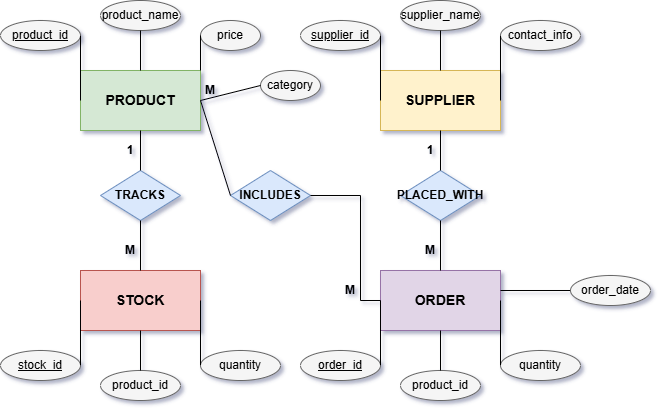

The diagram above was exported from draw.io. Its source (the exported page's mxGraphModel, read from the mxfile embedded in the PNG):
<mxGraphModel dx="788" dy="451" grid="1" gridSize="10" guides="1" tooltips="1" connect="1" arrows="1" fold="1" page="1" pageScale="1" pageWidth="850" pageHeight="1100" background="light-dark(#ffffff, #e9e2e2)" math="0" shadow="1">
  <root>
    <mxCell id="0" />
    <mxCell id="1" parent="0" />
    <mxCell id="product" value="PRODUCT" style="rounded=0;whiteSpace=wrap;html=1;fillColor=#d5e8d4;strokeColor=#82b366;fontStyle=1;fontSize=14;" vertex="1" parent="1">
      <mxGeometry x="100" y="100" width="120" height="60" as="geometry" />
    </mxCell>
    <mxCell id="supplier" value="SUPPLIER" style="rounded=0;whiteSpace=wrap;html=1;fillColor=#fff2cc;strokeColor=#d6b656;fontStyle=1;fontSize=14;" vertex="1" parent="1">
      <mxGeometry x="400" y="100" width="120" height="60" as="geometry" />
    </mxCell>
    <mxCell id="stock" value="STOCK" style="rounded=0;whiteSpace=wrap;html=1;fillColor=#f8cecc;strokeColor=#b85450;fontStyle=1;fontSize=14;" vertex="1" parent="1">
      <mxGeometry x="100" y="300" width="120" height="60" as="geometry" />
    </mxCell>
    <mxCell id="order" value="ORDER" style="rounded=0;whiteSpace=wrap;html=1;fillColor=#e1d5e7;strokeColor=#9673a6;fontStyle=1;fontSize=14;" vertex="1" parent="1">
      <mxGeometry x="400" y="300" width="120" height="60" as="geometry" />
    </mxCell>
    <mxCell id="tracks-rel" value="TRACKS" style="rhombus;whiteSpace=wrap;html=1;fillColor=#dae8fc;strokeColor=#6c8ebf;fontStyle=1;" vertex="1" parent="1">
      <mxGeometry x="120" y="200" width="80" height="50" as="geometry" />
    </mxCell>
    <mxCell id="includes-rel" value="INCLUDES" style="rhombus;whiteSpace=wrap;html=1;fillColor=#dae8fc;strokeColor=#6c8ebf;fontStyle=1;" vertex="1" parent="1">
      <mxGeometry x="250" y="200" width="80" height="50" as="geometry" />
    </mxCell>
    <mxCell id="placed-with-rel" value="PLACED_WITH" style="rhombus;whiteSpace=wrap;html=1;fillColor=#dae8fc;strokeColor=#6c8ebf;fontStyle=1;" vertex="1" parent="1">
      <mxGeometry x="420" y="200" width="80" height="50" as="geometry" />
    </mxCell>
    <mxCell id="product-tracks-line1" value="" style="endArrow=none;html=1;rounded=0;exitX=0.5;exitY=1;exitDx=0;exitDy=0;entryX=0.5;entryY=0;entryDx=0;entryDy=0;" edge="1" parent="1" source="product" target="tracks-rel">
      <mxGeometry width="50" height="50" relative="1" as="geometry">
        <mxPoint x="250" y="250" as="sourcePoint" />
        <mxPoint x="300" y="200" as="targetPoint" />
      </mxGeometry>
    </mxCell>
    <mxCell id="product-tracks-line2" value="" style="endArrow=none;html=1;rounded=0;exitX=0.5;exitY=1;exitDx=0;exitDy=0;entryX=0.5;entryY=0;entryDx=0;entryDy=0;" edge="1" parent="1" source="tracks-rel" target="stock">
      <mxGeometry width="50" height="50" relative="1" as="geometry">
        <mxPoint x="250" y="250" as="sourcePoint" />
        <mxPoint x="300" y="200" as="targetPoint" />
      </mxGeometry>
    </mxCell>
    <mxCell id="product-includes-line1" value="" style="endArrow=none;html=1;rounded=0;exitX=1;exitY=0.5;exitDx=0;exitDy=0;entryX=0;entryY=0.5;entryDx=0;entryDy=0;" edge="1" parent="1" source="product" target="includes-rel">
      <mxGeometry width="50" height="50" relative="1" as="geometry">
        <mxPoint x="250" y="250" as="sourcePoint" />
        <mxPoint x="300" y="200" as="targetPoint" />
      </mxGeometry>
    </mxCell>
    <mxCell id="product-includes-line2" value="" style="endArrow=none;html=1;rounded=0;exitX=1;exitY=0.5;exitDx=0;exitDy=0;entryX=0;entryY=0.5;entryDx=0;entryDy=0;" edge="1" parent="1" source="includes-rel" target="order">
      <mxGeometry width="50" height="50" relative="1" as="geometry">
        <mxPoint x="250" y="250" as="sourcePoint" />
        <mxPoint x="300" y="200" as="targetPoint" />
        <Array as="points">
          <mxPoint x="380" y="225" />
          <mxPoint x="380" y="330" />
        </Array>
      </mxGeometry>
    </mxCell>
    <mxCell id="supplier-placed-line1" value="" style="endArrow=none;html=1;rounded=0;exitX=0.5;exitY=1;exitDx=0;exitDy=0;entryX=0.5;entryY=0;entryDx=0;entryDy=0;" edge="1" parent="1" source="supplier" target="placed-with-rel">
      <mxGeometry width="50" height="50" relative="1" as="geometry">
        <mxPoint x="250" y="250" as="sourcePoint" />
        <mxPoint x="300" y="200" as="targetPoint" />
      </mxGeometry>
    </mxCell>
    <mxCell id="supplier-placed-line2" value="" style="endArrow=none;html=1;rounded=0;exitX=0.5;exitY=1;exitDx=0;exitDy=0;entryX=0.5;entryY=0;entryDx=0;entryDy=0;" edge="1" parent="1" source="placed-with-rel" target="order">
      <mxGeometry width="50" height="50" relative="1" as="geometry">
        <mxPoint x="250" y="250" as="sourcePoint" />
        <mxPoint x="300" y="200" as="targetPoint" />
      </mxGeometry>
    </mxCell>
    <mxCell id="product-stock-1" value="1" style="text;html=1;strokeColor=none;fillColor=none;align=center;verticalAlign=middle;whiteSpace=wrap;rounded=0;fontStyle=1;fontSize=12;" vertex="1" parent="1">
      <mxGeometry x="140" y="170" width="20" height="20" as="geometry" />
    </mxCell>
    <mxCell id="product-stock-m" value="M" style="text;html=1;strokeColor=none;fillColor=none;align=center;verticalAlign=middle;whiteSpace=wrap;rounded=0;fontStyle=1;fontSize=12;" vertex="1" parent="1">
      <mxGeometry x="140" y="270" width="20" height="20" as="geometry" />
    </mxCell>
    <mxCell id="product-order-m1" value="M" style="text;html=1;strokeColor=none;fillColor=none;align=center;verticalAlign=middle;whiteSpace=wrap;rounded=0;fontStyle=1;fontSize=12;" vertex="1" parent="1">
      <mxGeometry x="220" y="110" width="20" height="20" as="geometry" />
    </mxCell>
    <mxCell id="product-order-m2" value="M" style="text;html=1;strokeColor=none;fillColor=none;align=center;verticalAlign=middle;whiteSpace=wrap;rounded=0;fontStyle=1;fontSize=12;" vertex="1" parent="1">
      <mxGeometry x="360" y="310" width="20" height="20" as="geometry" />
    </mxCell>
    <mxCell id="supplier-order-1" value="1" style="text;html=1;strokeColor=none;fillColor=none;align=center;verticalAlign=middle;whiteSpace=wrap;rounded=0;fontStyle=1;fontSize=12;" vertex="1" parent="1">
      <mxGeometry x="440" y="170" width="20" height="20" as="geometry" />
    </mxCell>
    <mxCell id="supplier-order-m" value="M" style="text;html=1;strokeColor=none;fillColor=none;align=center;verticalAlign=middle;whiteSpace=wrap;rounded=0;fontStyle=1;fontSize=12;" vertex="1" parent="1">
      <mxGeometry x="440" y="270" width="20" height="20" as="geometry" />
    </mxCell>
    <mxCell id="product-id" value="product_id" style="ellipse;whiteSpace=wrap;html=1;fillColor=#f5f5f5;strokeColor=#666666;fontStyle=4;" vertex="1" parent="1">
      <mxGeometry x="20" y="50" width="80" height="30" as="geometry" />
    </mxCell>
    <mxCell id="product-name" value="product_name" style="ellipse;whiteSpace=wrap;html=1;fillColor=#f5f5f5;strokeColor=#666666;" vertex="1" parent="1">
      <mxGeometry x="120" y="30" width="80" height="30" as="geometry" />
    </mxCell>
    <mxCell id="product-price" value="price" style="ellipse;whiteSpace=wrap;html=1;fillColor=#f5f5f5;strokeColor=#666666;" vertex="1" parent="1">
      <mxGeometry x="220" y="50" width="60" height="30" as="geometry" />
    </mxCell>
    <mxCell id="product-category" value="category" style="ellipse;whiteSpace=wrap;html=1;fillColor=#f5f5f5;strokeColor=#666666;" vertex="1" parent="1">
      <mxGeometry x="280" y="100" width="60" height="30" as="geometry" />
    </mxCell>
    <mxCell id="supplier-id" value="supplier_id" style="ellipse;whiteSpace=wrap;html=1;fillColor=#f5f5f5;strokeColor=#666666;fontStyle=4;" vertex="1" parent="1">
      <mxGeometry x="320" y="50" width="80" height="30" as="geometry" />
    </mxCell>
    <mxCell id="supplier-name" value="supplier_name" style="ellipse;whiteSpace=wrap;html=1;fillColor=#f5f5f5;strokeColor=#666666;" vertex="1" parent="1">
      <mxGeometry x="420" y="30" width="80" height="30" as="geometry" />
    </mxCell>
    <mxCell id="supplier-contact" value="contact_info" style="ellipse;whiteSpace=wrap;html=1;fillColor=#f5f5f5;strokeColor=#666666;" vertex="1" parent="1">
      <mxGeometry x="520" y="50" width="80" height="30" as="geometry" />
    </mxCell>
    <mxCell id="stock-id" value="stock_id" style="ellipse;whiteSpace=wrap;html=1;fillColor=#f5f5f5;strokeColor=#666666;fontStyle=4;" vertex="1" parent="1">
      <mxGeometry x="20" y="380" width="80" height="30" as="geometry" />
    </mxCell>
    <mxCell id="stock-quantity" value="product_id" style="ellipse;whiteSpace=wrap;html=1;fillColor=#f5f5f5;strokeColor=#666666;" vertex="1" parent="1">
      <mxGeometry x="120" y="400" width="80" height="30" as="geometry" />
    </mxCell>
    <mxCell id="stock-min" value="quantity" style="ellipse;whiteSpace=wrap;html=1;fillColor=#f5f5f5;strokeColor=#666666;" vertex="1" parent="1">
      <mxGeometry x="220" y="380" width="80" height="30" as="geometry" />
    </mxCell>
    <mxCell id="order-id" value="order_id" style="ellipse;whiteSpace=wrap;html=1;fillColor=#f5f5f5;strokeColor=#666666;fontStyle=4;" vertex="1" parent="1">
      <mxGeometry x="320" y="380" width="80" height="30" as="geometry" />
    </mxCell>
    <mxCell id="order-number" value="product_id" style="ellipse;whiteSpace=wrap;html=1;fillColor=#f5f5f5;strokeColor=#666666;" vertex="1" parent="1">
      <mxGeometry x="420" y="400" width="80" height="30" as="geometry" />
    </mxCell>
    <mxCell id="order-total" value="quantity" style="ellipse;whiteSpace=wrap;html=1;fillColor=#f5f5f5;strokeColor=#666666;" vertex="1" parent="1">
      <mxGeometry x="520" y="380" width="80" height="30" as="geometry" />
    </mxCell>
    <mxCell id="prod-id-conn" value="" style="endArrow=none;html=1;rounded=0;exitX=1;exitY=0.5;exitDx=0;exitDy=0;entryX=0;entryY=0.5;entryDx=0;entryDy=0;" edge="1" parent="1" source="product-id" target="product">
      <mxGeometry width="50" height="50" relative="1" as="geometry">
        <mxPoint x="250" y="250" as="sourcePoint" />
        <mxPoint x="300" y="200" as="targetPoint" />
      </mxGeometry>
    </mxCell>
    <mxCell id="prod-name-conn" value="" style="endArrow=none;html=1;rounded=0;exitX=0.5;exitY=1;exitDx=0;exitDy=0;entryX=0.5;entryY=0;entryDx=0;entryDy=0;" edge="1" parent="1" source="product-name" target="product">
      <mxGeometry width="50" height="50" relative="1" as="geometry">
        <mxPoint x="250" y="250" as="sourcePoint" />
        <mxPoint x="300" y="200" as="targetPoint" />
      </mxGeometry>
    </mxCell>
    <mxCell id="prod-price-conn" value="" style="endArrow=none;html=1;rounded=0;exitX=0;exitY=0.5;exitDx=0;exitDy=0;entryX=1;entryY=0;entryDx=0;entryDy=0;" edge="1" parent="1" source="product-price" target="product">
      <mxGeometry width="50" height="50" relative="1" as="geometry">
        <mxPoint x="250" y="250" as="sourcePoint" />
        <mxPoint x="300" y="200" as="targetPoint" />
      </mxGeometry>
    </mxCell>
    <mxCell id="prod-category-conn" value="" style="endArrow=none;html=1;rounded=0;exitX=0;exitY=0.5;exitDx=0;exitDy=0;entryX=1;entryY=0.5;entryDx=0;entryDy=0;" edge="1" parent="1" source="product-category" target="product">
      <mxGeometry width="50" height="50" relative="1" as="geometry">
        <mxPoint x="250" y="250" as="sourcePoint" />
        <mxPoint x="300" y="200" as="targetPoint" />
      </mxGeometry>
    </mxCell>
    <mxCell id="supp-id-conn" value="" style="endArrow=none;html=1;rounded=0;exitX=1;exitY=0.5;exitDx=0;exitDy=0;entryX=0;entryY=0.5;entryDx=0;entryDy=0;" edge="1" parent="1" source="supplier-id" target="supplier">
      <mxGeometry width="50" height="50" relative="1" as="geometry">
        <mxPoint x="250" y="250" as="sourcePoint" />
        <mxPoint x="300" y="200" as="targetPoint" />
      </mxGeometry>
    </mxCell>
    <mxCell id="supp-name-conn" value="" style="endArrow=none;html=1;rounded=0;exitX=0.5;exitY=1;exitDx=0;exitDy=0;entryX=0.5;entryY=0;entryDx=0;entryDy=0;" edge="1" parent="1" source="supplier-name" target="supplier">
      <mxGeometry width="50" height="50" relative="1" as="geometry">
        <mxPoint x="250" y="250" as="sourcePoint" />
        <mxPoint x="300" y="200" as="targetPoint" />
      </mxGeometry>
    </mxCell>
    <mxCell id="supp-contact-conn" value="" style="endArrow=none;html=1;rounded=0;exitX=0;exitY=0.5;exitDx=0;exitDy=0;entryX=1;entryY=0.5;entryDx=0;entryDy=0;" edge="1" parent="1" source="supplier-contact" target="supplier">
      <mxGeometry width="50" height="50" relative="1" as="geometry">
        <mxPoint x="250" y="250" as="sourcePoint" />
        <mxPoint x="300" y="200" as="targetPoint" />
      </mxGeometry>
    </mxCell>
    <mxCell id="stock-id-conn" value="" style="endArrow=none;html=1;rounded=0;exitX=1;exitY=0.5;exitDx=0;exitDy=0;entryX=0;entryY=0.5;entryDx=0;entryDy=0;" edge="1" parent="1" source="stock-id" target="stock">
      <mxGeometry width="50" height="50" relative="1" as="geometry">
        <mxPoint x="250" y="250" as="sourcePoint" />
        <mxPoint x="300" y="200" as="targetPoint" />
      </mxGeometry>
    </mxCell>
    <mxCell id="stock-quantity-conn" value="" style="endArrow=none;html=1;rounded=0;exitX=0.5;exitY=0;exitDx=0;exitDy=0;entryX=0.5;entryY=1;entryDx=0;entryDy=0;" edge="1" parent="1" source="stock-quantity" target="stock">
      <mxGeometry width="50" height="50" relative="1" as="geometry">
        <mxPoint x="250" y="250" as="sourcePoint" />
        <mxPoint x="300" y="200" as="targetPoint" />
      </mxGeometry>
    </mxCell>
    <mxCell id="stock-min-conn" value="" style="endArrow=none;html=1;rounded=0;exitX=0;exitY=0.5;exitDx=0;exitDy=0;entryX=1;entryY=0.5;entryDx=0;entryDy=0;" edge="1" parent="1" source="stock-min" target="stock">
      <mxGeometry width="50" height="50" relative="1" as="geometry">
        <mxPoint x="250" y="250" as="sourcePoint" />
        <mxPoint x="300" y="200" as="targetPoint" />
      </mxGeometry>
    </mxCell>
    <mxCell id="order-id-conn" value="" style="endArrow=none;html=1;rounded=0;exitX=1;exitY=0.5;exitDx=0;exitDy=0;entryX=0;entryY=0.5;entryDx=0;entryDy=0;" edge="1" parent="1" source="order-id" target="order">
      <mxGeometry width="50" height="50" relative="1" as="geometry">
        <mxPoint x="250" y="250" as="sourcePoint" />
        <mxPoint x="300" y="200" as="targetPoint" />
      </mxGeometry>
    </mxCell>
    <mxCell id="order-number-conn" value="" style="endArrow=none;html=1;rounded=0;exitX=0.5;exitY=0;exitDx=0;exitDy=0;entryX=0.5;entryY=1;entryDx=0;entryDy=0;" edge="1" parent="1" source="order-number" target="order">
      <mxGeometry width="50" height="50" relative="1" as="geometry">
        <mxPoint x="250" y="250" as="sourcePoint" />
        <mxPoint x="300" y="200" as="targetPoint" />
      </mxGeometry>
    </mxCell>
    <mxCell id="order-total-conn" value="" style="endArrow=none;html=1;rounded=0;exitX=0;exitY=0.5;exitDx=0;exitDy=0;entryX=1;entryY=0.5;entryDx=0;entryDy=0;" edge="1" parent="1" source="order-total" target="order">
      <mxGeometry width="50" height="50" relative="1" as="geometry">
        <mxPoint x="250" y="250" as="sourcePoint" />
        <mxPoint x="300" y="200" as="targetPoint" />
      </mxGeometry>
    </mxCell>
    <mxCell id="6p1JgY14bb8cRGc0oHg_-1" value="order_date" style="ellipse;whiteSpace=wrap;html=1;fillColor=#f5f5f5;strokeColor=#666666;" vertex="1" parent="1">
      <mxGeometry x="590" y="305" width="80" height="30" as="geometry" />
    </mxCell>
    <mxCell id="6p1JgY14bb8cRGc0oHg_-3" value="" style="endArrow=none;html=1;rounded=0;exitX=0;exitY=0.5;exitDx=0;exitDy=0;entryX=1;entryY=0.5;entryDx=0;entryDy=0;" edge="1" parent="1" source="6p1JgY14bb8cRGc0oHg_-1">
      <mxGeometry width="50" height="50" relative="1" as="geometry">
        <mxPoint x="580" y="305" as="sourcePoint" />
        <mxPoint x="520" y="320" as="targetPoint" />
      </mxGeometry>
    </mxCell>
  </root>
</mxGraphModel>